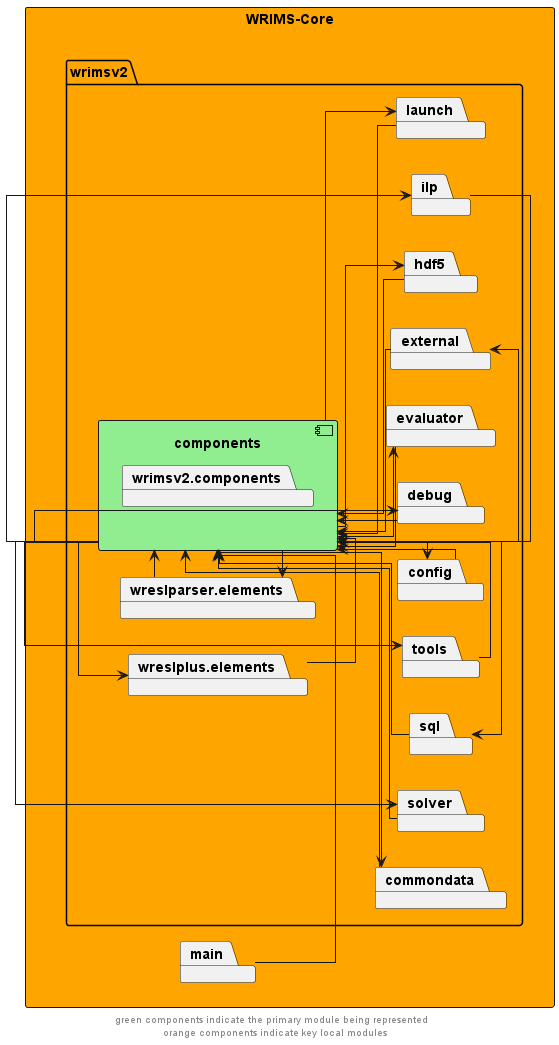

The diagram above was rendered by PlantUML. Its source (embedded in the PNG):
@startuml
left to right direction
skinparam linetype ortho
rectangle wrims_core as "WRIMS-Core" #orange {
    package wrimsv2 {
        component components #lightgreen {
            package wrimsv2.components
        }
        package commondata
        package wreslparser.elements
        package wreslplus.elements
        package solver
        package sql
        package tools
        package config
        package debug
        package evaluator
        package external
        package hdf5
        package ilp
        package launch
    }
package main
}

components --> commondata
commondata --> components

components --> config
config --> components

components --> debug
debug --> components

components --> evaluator
evaluator --> components

components --> external
external --> components

components --> hdf5
hdf5 --> components

components --> ilp
ilp --> components

components --> launch
launch --> components

components --> solver
solver --> components

components --> sql
sql --> components

components --> tools
tools --> components

components --> wreslparser.elements
wreslparser.elements --> components

components --> wreslplus.elements
wreslplus.elements --> components


main -right-> components


' The following relationships are hidden and used to format the diagram. They do not represent actual dependencies.
main -up[hidden]-> wrims_core
'commondata -up[hidden]-> wreslparser.elements
'wreslparser.elements -up[hidden]-> wreslplus.elements
'commondata -left[hidden]-> components
wreslparser.elements -left[hidden]-> components
wreslplus.elements -left[hidden]-> components
footer "green components indicate the primary module being represented \n orange components indicate key local modules"
@enduml